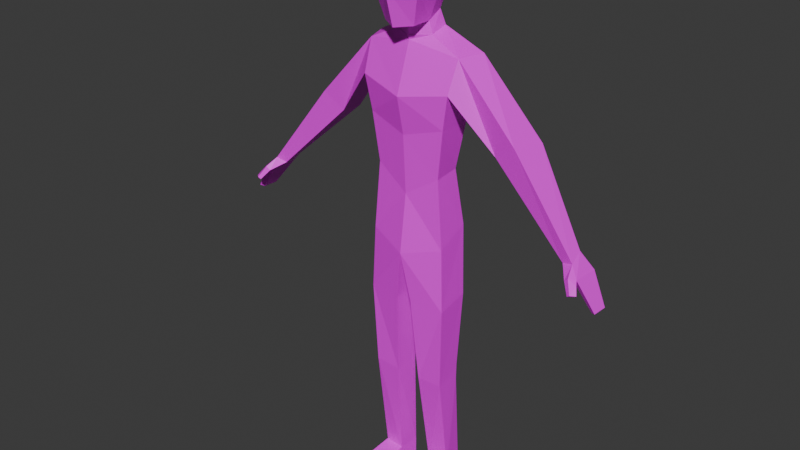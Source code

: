 # Source: Zombie.blend  (saved by Blender 4.5.90; exported with 4.5.12 LTS)
import bpy
from mathutils import Matrix  # noqa: F401  (used for matrix-valued properties, if any)

bpy.ops.wm.read_factory_settings(use_empty=True)
scene = bpy.context.scene
scene.name = 'Scene'

# ---- collections
col_collection = bpy.data.collections.new('Collection'); scene.collection.children.link(col_collection)

# ---- images (referenced by path relative to the original .blend; pixels are not part of the script)
import os
ASSET_DIR = os.environ.get("B2B_ASSET_DIR", "")  # directory of the original .blend (textures are referenced by path, not embedded)
HERE = os.path.dirname(os.path.abspath(__file__))  # packed textures are extracted next to this script under _unpacked/

def load_image(name, relpath, width, height, colorspace="sRGB"):
    """Load a texture the original file referenced (path relative to the .blend, or extracted next to this script)."""
    p = next((c for c in (os.path.join(HERE, relpath), os.path.join(ASSET_DIR, relpath)) if relpath and os.path.exists(c)), "")
    if p:
        img = bpy.data.images.load(p, check_existing=True)
        img.name = name
    else:  # same state as the original file: an image datablock whose file is absent (Cycles renders it pink)
        img = bpy.data.images.new(name, width, height)
        img.source = "FILE"
        img.filepath = "//" + (relpath or name)
    img.colorspace_settings.name = colorspace
    return img
img_uvgrid = load_image('UVGrid', 'ZombieTexture.png', 1024, 1024, 'sRGB')

# ---- materials (node trees are filled in below, after node groups)
mat_material_001 = bpy.data.materials.new('Material.001')

# ---- material node trees
mat_material_001.use_nodes = True; mat_material_001.node_tree.nodes.clear()
_N = mat_material_001.node_tree.nodes; _L = mat_material_001.node_tree.links
n0 = _N.new('ShaderNodeBsdfPrincipled'); n0.name = 'Principled BSDF'; n0.location = (-200, 100)
n1 = _N.new('ShaderNodeOutputMaterial'); n1.name = 'Material Output'; n1.location = (200, 100)
n2 = _N.new('ShaderNodeTexImage'); n2.name = 'Image Texture'; n2.location = (-490, 79)
n2.image = img_uvgrid
n2.interpolation = 'Closest'
_L.new(n0.outputs[0], n1.inputs[0])
_L.new(n2.outputs[0], n0.inputs[0])
n1.is_active_output = True

# ---- world
world_world = bpy.data.worlds.new('World'); scene.world = world_world
world_world.use_nodes = True; world_world.node_tree.nodes.clear()
_N = world_world.node_tree.nodes; _L = world_world.node_tree.links
n0 = _N.new('ShaderNodeOutputWorld'); n0.name = 'World Output'; n0.location = (200, 100)
n1 = _N.new('ShaderNodeBackground'); n1.name = 'Background'; n1.location = (-200, 100)
n1.inputs[0].default_value = (0.05088, 0.05088, 0.05088, 1.0)
_L.new(n1.outputs[0], n0.inputs[0])
n0.is_active_output = True
world_world.color = (0.05088, 0.05088, 0.05088)
world_world.sun_shadow_jitter_overblur = 0.0

# ---- meshes
me_cube_001 = bpy.data.meshes.new('Cube.001')
me_cube_001.from_pydata([(0.135, -0.06825, 0.9964), (0.1647, -0.04441, 1.62), (0.0, 0.07961, 1.081), (0.0, 0.05947, 1.666), (0.0, -0.1057, 0.9572), (0.0, -0.06552, 1.649), (0.1578, -0.08387, 1.516), (0.0, -0.1207, 1.488), (0.0, 0.08296, 1.531), (0.1927, 0.04187, 1.622), (0.1281, 0.0526, 1.044), (0.1579, 0.05926, 1.55), (0.1439, -0.07224, 0.7767), (0.05593, 0.05195, 0.1123), (0.1409, 0.04447, 0.7974), (0.1356, -0.01201, 0.1068), (0.1278, 0.05971, 0.1122), (0.02793, -0.08713, 0.7782), (0.06365, -0.01977, 0.107), (0.1148, -0.06631, 1.233), (0.0, -0.07935, 1.159), (0.0, 0.04631, 1.196), (0.1097, 0.02855, 1.238), (0.3682, -0.04342, 1.398), (0.2975, -0.03098, 1.346), (0.3908, 0.07042, 1.384), (0.3093, 0.06071, 1.334), (0.592, -0.05535, 1.108), (0.5558, -0.04721, 1.096), (0.5817, 0.0004202, 1.125), (0.5455, 0.008559, 1.114), (0.6229, -0.07797, 1.076), (0.5989, -0.064, 1.068), (0.6243, 0.01665, 1.072), (0.6003, 0.03062, 1.064), (0.6799, -0.06108, 0.9788), (0.6657, -0.05283, 0.9743), (0.6807, -0.005224, 0.9763), (0.6665, 0.003026, 0.9718), (0.6049, -0.09628, 1.083), (0.5913, -0.09294, 1.071), (0.6288, -0.08783, 1.065), (0.6157, -0.0849, 1.054), (0.6261, -0.1182, 1.045), (0.6167, -0.1151, 1.038), (0.6413, -0.1048, 1.043), (0.6323, -0.1022, 1.036), (0.0, 0.04447, 1.739), (0.0, -0.06685, 1.705), (0.05086, -0.0356, 1.709), (0.05246, 0.01323, 1.735), (0.0, -0.1766, 1.831), (0.1013, -0.03596, 1.841), (0.07699, 0.03681, 1.834), (0.0, 0.0893, 1.852), (0.0, -0.1401, 1.702), (0.0, 0.05673, 1.952), (0.07306, 0.01575, 1.941), (0.08499, -0.04928, 1.948), (0.0, -0.03866, 1.983), (0.05321, -0.1088, 1.709), (0.0, 0.06926, 0.9428), (0.1363, -0.07509, 1.399), (0.0, -0.09205, 1.359), (0.0, 0.05274, 1.416), (0.1338, 0.0439, 1.394), (0.0633, -0.03651, 1.669), (0.0, 0.05465, 1.683), (0.06421, 0.02547, 1.685), (0.0, -0.06948, 1.664), (0.1339, -0.06209, 0.4826), (0.02237, 0.04177, 0.7955), (0.04378, -0.06249, 0.4791), (0.0869, -0.1325, 1.831), (0.0735, -0.1086, 1.947), (0.0, -0.1365, 1.966), (0.05593, 0.05195, 0.000696), (0.1429, -0.01201, 0.000696), (0.1278, 0.05971, 0.000696), (0.05633, -0.01977, 0.000696), (0.1775, -0.2457, 0.04205), (0.07212, -0.2534, 0.0422), (0.1775, -0.2457, 0.000696), (0.07212, -0.2534, 0.000696), (0.1326, 0.02936, 0.4683), (0.1337, 0.02859, 0.5263), (0.1333, -0.00178, 0.4925), (0.04086, 0.02795, 0.5228), (0.04382, 0.02842, 0.4648), (0.04313, -0.002185, 0.4891), (-0.135, -0.06825, 0.9964), (-0.1647, -0.04441, 1.62), (-0.1578, -0.08387, 1.516), (-0.1927, 0.04187, 1.622), (-0.1281, 0.0526, 1.044), (-0.1579, 0.05926, 1.55), (-0.1439, -0.07224, 0.7767), (-0.05593, 0.05195, 0.1123), (-0.1409, 0.04447, 0.7974), (-0.1356, -0.01201, 0.1068), (-0.1278, 0.05971, 0.1122), (-0.02793, -0.08713, 0.7782), (-0.06365, -0.01977, 0.107), (-0.1148, -0.06631, 1.233), (-0.1097, 0.02855, 1.238), (-0.3682, -0.04342, 1.398), (-0.2975, -0.03098, 1.346), (-0.3908, 0.07042, 1.384), (-0.3093, 0.06071, 1.334), (-0.592, -0.05535, 1.108), (-0.5558, -0.04721, 1.096), (-0.5817, 0.0004202, 1.125), (-0.5455, 0.008559, 1.114), (-0.6229, -0.07797, 1.076), (-0.5989, -0.064, 1.068), (-0.6243, 0.01665, 1.072), (-0.6003, 0.03062, 1.064), (-0.6799, -0.06108, 0.9788), (-0.6657, -0.05283, 0.9743), (-0.6807, -0.005224, 0.9763), (-0.6665, 0.003026, 0.9718), (-0.6049, -0.09628, 1.083), (-0.5913, -0.09294, 1.071), (-0.6288, -0.08783, 1.065), (-0.6157, -0.0849, 1.054), (-0.6261, -0.1182, 1.045), (-0.6167, -0.1151, 1.038), (-0.6413, -0.1048, 1.043), (-0.6323, -0.1022, 1.036), (-0.05086, -0.0356, 1.709), (-0.05246, 0.01323, 1.735), (-0.1013, -0.03596, 1.841), (-0.07699, 0.03681, 1.834), (-0.07306, 0.01575, 1.941), (-0.08499, -0.04928, 1.948), (-0.05321, -0.1088, 1.709), (-0.1363, -0.07509, 1.399), (-0.1338, 0.0439, 1.394), (-0.0633, -0.03651, 1.669), (-0.06421, 0.02547, 1.685), (-0.1339, -0.06209, 0.4826), (-0.02237, 0.04177, 0.7955), (-0.04378, -0.06249, 0.4791), (-0.0869, -0.1325, 1.831), (-0.0735, -0.1086, 1.947), (-0.05593, 0.05195, 0.000696), (-0.1429, -0.01201, 0.000696), (-0.1278, 0.05971, 0.000696), (-0.05633, -0.01977, 0.000696), (-0.1775, -0.2457, 0.04205), (-0.07212, -0.2534, 0.0422), (-0.1775, -0.2457, 0.000696), (-0.07212, -0.2534, 0.000696), (-0.1326, 0.02936, 0.4683), (-0.1337, 0.02859, 0.5263), (-0.1333, -0.00178, 0.4925), (-0.04086, 0.02795, 0.5228), (-0.04382, 0.02842, 0.4648), (-0.04313, -0.002185, 0.4891)], [], [(10, 0, 12, 14), (8, 3, 9, 11), (62, 6, 7, 63), (64, 8, 11, 65), (4, 17, 12, 0), (65, 11, 6, 62), (10, 22, 19, 0), (2, 21, 22, 10), (0, 19, 20, 4), (9, 1, 23, 25), (1, 6, 24, 23), (11, 9, 25, 26), (6, 11, 26, 24), (26, 25, 29, 30), (23, 24, 28, 27), (24, 26, 30, 28), (25, 23, 27, 29), (68, 67, 47, 50), (69, 66, 49, 48), (66, 68, 50, 49), (30, 29, 33, 34), (31, 27, 39, 41), (28, 30, 34, 32), (29, 27, 31, 33), (34, 33, 37, 38), (35, 36, 38, 37), (31, 32, 36, 35), (32, 34, 38, 36), (33, 31, 35, 37), (40, 42, 46, 44), (27, 28, 40, 39), (32, 31, 41, 42), (28, 32, 42, 40), (43, 44, 46, 45), (39, 40, 44, 43), (41, 39, 43, 45), (42, 41, 45, 46), (7, 6, 1, 5), (47, 54, 53, 50), (50, 53, 52, 49), (52, 53, 57, 58), (48, 49, 60, 55), (51, 73, 74, 75), (49, 52, 73, 60), (53, 54, 56, 57), (60, 73, 51, 55), (61, 2, 10), (61, 71, 17, 4), (22, 65, 62, 19), (21, 64, 65, 22), (19, 62, 63, 20), (1, 9, 68, 66), (5, 1, 66, 69), (9, 3, 67, 68), (12, 17, 72, 70), (70, 72, 18, 15), (59, 58, 57, 56), (52, 58, 74, 73), (58, 59, 75, 74), (14, 71, 61, 10), (16, 15, 77, 78), (15, 18, 81, 80), (13, 16, 78, 76), (18, 13, 76, 79), (80, 81, 83, 82), (18, 79, 83, 81), (77, 15, 80, 82), (79, 77, 82, 83), (84, 85, 86), (87, 88, 89), (84, 88, 87, 85), (12, 70, 86, 85, 14), (14, 85, 87, 71), (84, 16, 13, 88), (70, 15, 16, 84, 86), (71, 87, 89, 72, 17), (89, 88, 13, 18, 72), (94, 98, 96, 90), (8, 95, 93, 3), (136, 63, 7, 92), (64, 137, 95, 8), (4, 90, 96, 101), (137, 136, 92, 95), (94, 90, 103, 104), (2, 94, 104, 21), (90, 4, 20, 103), (93, 107, 105, 91), (91, 105, 106, 92), (95, 108, 107, 93), (92, 106, 108, 95), (108, 112, 111, 107), (105, 109, 110, 106), (106, 110, 112, 108), (107, 111, 109, 105), (139, 130, 47, 67), (69, 48, 129, 138), (138, 129, 130, 139), (112, 116, 115, 111), (113, 123, 121, 109), (110, 114, 116, 112), (111, 115, 113, 109), (116, 120, 119, 115), (117, 119, 120, 118), (113, 117, 118, 114), (114, 118, 120, 116), (115, 119, 117, 113), (122, 126, 128, 124), (109, 121, 122, 110), (114, 124, 123, 113), (110, 122, 124, 114), (125, 127, 128, 126), (121, 125, 126, 122), (123, 127, 125, 121), (124, 128, 127, 123), (7, 5, 91, 92), (47, 130, 132, 54), (130, 129, 131, 132), (131, 134, 133, 132), (48, 55, 135, 129), (51, 75, 144, 143), (129, 135, 143, 131), (132, 133, 56, 54), (135, 55, 51, 143), (61, 94, 2), (61, 4, 101, 141), (104, 103, 136, 137), (21, 104, 137, 64), (103, 20, 63, 136), (91, 138, 139, 93), (5, 69, 138, 91), (93, 139, 67, 3), (96, 140, 142, 101), (140, 99, 102, 142), (59, 56, 133, 134), (131, 143, 144, 134), (134, 144, 75, 59), (98, 94, 61, 141), (100, 147, 146, 99), (99, 149, 150, 102), (97, 145, 147, 100), (102, 148, 145, 97), (149, 151, 152, 150), (102, 150, 152, 148), (146, 151, 149, 99), (148, 152, 151, 146), (153, 155, 154), (156, 158, 157), (153, 154, 156, 157), (96, 98, 154, 155, 140), (98, 141, 156, 154), (153, 157, 97, 100), (140, 155, 153, 100, 99), (141, 101, 142, 158, 156), (158, 142, 102, 97, 157), (78, 77, 79, 76), (147, 145, 148, 146)])
_uv = me_cube_001.uv_layers.new(name='UVMap')
_uv.uv.foreach_set('vector', [0.01562, 0.7031, 0.01562, 0.6328, 0.1016, 0.6328, 0.1016, 0.7031, 0.4062, 0.2891, 0.4062, 0.3438, 0.3359, 0.3438, 0.3359, 0.2891, 0.2734, 0.2266, 0.2734, 0.2891, 0.2031, 0.2891, 0.2031, 0.2266, 0.4062, 0.2266, 0.4062, 0.2891, 0.3359, 0.2891, 0.3359, 0.2266, 0.01562, 0.5859, 0.1016, 0.5859, 0.1016, 0.6328, 0.01562, 0.6328, 0.3359, 0.2266, 0.3359, 0.2891, 0.2734, 0.2891, 0.2734, 0.2266, 0.3359, 0.09375, 0.3359, 0.1562, 0.2734, 0.1562, 0.2734, 0.09375, 0.4062, 0.09375, 0.4062, 0.1562, 0.3359, 0.1562, 0.3359, 0.09375, 0.2734, 0.09375, 0.2734, 0.1562, 0.2031, 0.1562, 0.2031, 0.09375, 0.8281, 0.3438, 0.7812, 0.3438, 0.7812, 0.1953, 0.8281, 0.1953, 0.7812, 0.3438, 0.7344, 0.3438, 0.7344, 0.1953, 0.7812, 0.1953, 0.8672, 0.3438, 0.8281, 0.3438, 0.8281, 0.1953, 0.8672, 0.1953, 0.7344, 0.3438, 0.6875, 0.3438, 0.6875, 0.1953, 0.7344, 0.1953, 0.8672, 0.1953, 0.8281, 0.1953, 0.8281, 0.01562, 0.8672, 0.01562, 0.7812, 0.1953, 0.7344, 0.1953, 0.7344, 0.01562, 0.7812, 0.01562, 0.7344, 0.1953, 0.6875, 0.1953, 0.6875, 0.01562, 0.7344, 0.01562, 0.8281, 0.1953, 0.7812, 0.1953, 0.7812, 0.01562, 0.8281, 0.01562, 0.3359, 0.4141, 0.4062, 0.4141, 0.4062, 0.4844, 0.3359, 0.4844, 0.2031, 0.4141, 0.2734, 0.4141, 0.2734, 0.4844, 0.2031, 0.4844, 0.2734, 0.4141, 0.3359, 0.4141, 0.3359, 0.4844, 0.2734, 0.4844, 0.7812, 0.3906, 0.7969, 0.3906, 0.7969, 0.4141, 0.7812, 0.4141, 0.2188, 0.04688, 0.2188, 0.03906, 0.2422, 0.03906, 0.2422, 0.04688, 0.9141, 0.3906, 0.9609, 0.3906, 0.9609, 0.4141, 0.8906, 0.4141, 0.7969, 0.3906, 0.8438, 0.3906, 0.8672, 0.4141, 0.7969, 0.4141, 0.7812, 0.4141, 0.7969, 0.4141, 0.7969, 0.4766, 0.7812, 0.4766, 0.8438, 0.4766, 0.8438, 0.4922, 0.7969, 0.4922, 0.7969, 0.4766, 0.8672, 0.4141, 0.8906, 0.4141, 0.9141, 0.4766, 0.8438, 0.4766, 0.8906, 0.4141, 0.9609, 0.4141, 0.9609, 0.4766, 0.9141, 0.4766, 0.7969, 0.4141, 0.8672, 0.4141, 0.8438, 0.4766, 0.7969, 0.4766, 0.2422, 0.02344, 0.2422, 0.01562, 0.2578, 0.01562, 0.2578, 0.02344, 0.2188, 0.03906, 0.2188, 0.02344, 0.2422, 0.02344, 0.2422, 0.03906, 0.2188, 0.0625, 0.2188, 0.04688, 0.2422, 0.04688, 0.2422, 0.0625, 0.2188, 0.02344, 0.2188, 0.01562, 0.2422, 0.01562, 0.2422, 0.02344, 0.2578, 0.03906, 0.2578, 0.03906, 0.2578, 0.04688, 0.2578, 0.04688, 0.2422, 0.03906, 0.2422, 0.02344, 0.2578, 0.02344, 0.2578, 0.03906, 0.2422, 0.04688, 0.2422, 0.03906, 0.2578, 0.03906, 0.2578, 0.04688, 0.2422, 0.0625, 0.2422, 0.04688, 0.2578, 0.04688, 0.2578, 0.0625, 0.2031, 0.2891, 0.2734, 0.2891, 0.2734, 0.3438, 0.2031, 0.3438, 0.7891, 0.5391, 0.7891, 0.6016, 0.7344, 0.6016, 0.7344, 0.5391, 0.7344, 0.5391, 0.7344, 0.6016, 0.7031, 0.6016, 0.7031, 0.5391, 0.7031, 0.6016, 0.7344, 0.6016, 0.7344, 0.6562, 0.7031, 0.6562, 0.6094, 0.5, 0.6484, 0.5, 0.6484, 0.5391, 0.6094, 0.5391, 0.6094, 0.6016, 0.6484, 0.6016, 0.6484, 0.6562, 0.6094, 0.6562, 0.7031, 0.5391, 0.7031, 0.6016, 0.6484, 0.6016, 0.6484, 0.5391, 0.7344, 0.6016, 0.7891, 0.6016, 0.7891, 0.6562, 0.7344, 0.6562, 0.6484, 0.5391, 0.6484, 0.6016, 0.6094, 0.6016, 0.6094, 0.5391, 0.4062, 0.01562, 0.4062, 0.09375, 0.3359, 0.09375, 0.01562, 0.5078, 0.1016, 0.5078, 0.1016, 0.5859, 0.01562, 0.5859, 0.3359, 0.1562, 0.3359, 0.2266, 0.2734, 0.2266, 0.2734, 0.1562, 0.4062, 0.1562, 0.4062, 0.2266, 0.3359, 0.2266, 0.3359, 0.1562, 0.2734, 0.1562, 0.2734, 0.2266, 0.2031, 0.2266, 0.2031, 0.1562, 0.2734, 0.3438, 0.3359, 0.3438, 0.3359, 0.4141, 0.2734, 0.4141, 0.2031, 0.3438, 0.2734, 0.3438, 0.2734, 0.4141, 0.2031, 0.4141, 0.3359, 0.3438, 0.4062, 0.3438, 0.4062, 0.4141, 0.3359, 0.4141, 0.1016, 0.6328, 0.1016, 0.5859, 0.25, 0.5859, 0.25, 0.6328, 0.25, 0.6328, 0.25, 0.5859, 0.4297, 0.5859, 0.4297, 0.6328, 0.6094, 0.7109, 0.6484, 0.7109, 0.6484, 0.7422, 0.6094, 0.7422, 0.7031, 0.6016, 0.7031, 0.6562, 0.6484, 0.6562, 0.6484, 0.6016, 0.6484, 0.7109, 0.6094, 0.7109, 0.6094, 0.6562, 0.6484, 0.6562, 0.1016, 0.7031, 0.1016, 0.75, 0.01562, 0.75, 0.01562, 0.7031, 0.8984, 0.8516, 0.8984, 0.8047, 0.9453, 0.8047, 0.9453, 0.8516, 0.8984, 0.8047, 0.8516, 0.8047, 0.8516, 0.6719, 0.8984, 0.6719, 0.8984, 0.8906, 0.8984, 0.8516, 0.9453, 0.8516, 0.9453, 0.8906, 0.8516, 0.8047, 0.8516, 0.8516, 0.8125, 0.8516, 0.8125, 0.8047, 0.8984, 0.6719, 0.8516, 0.6719, 0.8516, 0.6328, 0.8984, 0.6328, 0.8516, 0.8047, 0.8125, 0.8047, 0.8125, 0.6719, 0.8516, 0.6719, 0.9453, 0.8047, 0.8984, 0.8047, 0.8984, 0.6719, 0.9453, 0.6719, 0.9844, 0.8047, 0.9453, 0.8047, 0.9453, 0.6719, 0.9844, 0.6719, 0.2578, 0.7031, 0.2344, 0.7031, 0.25, 0.6953, 0.2344, 0.5078, 0.2578, 0.5078, 0.25, 0.5391, 0.2578, 0.7031, 0.2578, 0.75, 0.2344, 0.75, 0.2344, 0.7031, 0.1016, 0.6328, 0.25, 0.6328, 0.25, 0.6953, 0.2344, 0.7031, 0.1016, 0.7031, 0.1016, 0.7031, 0.2344, 0.7031, 0.2344, 0.75, 0.1016, 0.75, 0.2578, 0.7031, 0.4297, 0.7031, 0.4297, 0.75, 0.2578, 0.75, 0.25, 0.6328, 0.4297, 0.6328, 0.4297, 0.7031, 0.2578, 0.7031, 0.25, 0.6953, 0.1016, 0.5078, 0.2344, 0.5078, 0.25, 0.5391, 0.25, 0.5859, 0.1016, 0.5859, 0.25, 0.5391, 0.2578, 0.5078, 0.4297, 0.5078, 0.4297, 0.5859, 0.25, 0.5859, 0.4766, 0.4453, 0.4766, 0.3438, 0.5469, 0.3438, 0.5469, 0.4453, 0.01562, 0.2891, 0.07812, 0.2891, 0.07812, 0.3438, 0.01562, 0.3438, 0.1406, 0.2266, 0.2031, 0.2266, 0.2031, 0.2891, 0.1406, 0.2891, 0.01562, 0.2266, 0.07812, 0.2266, 0.07812, 0.2891, 0.01562, 0.2891, 0.5938, 0.4453, 0.5469, 0.4453, 0.5469, 0.3438, 0.5938, 0.3438, 0.07812, 0.2266, 0.1406, 0.2266, 0.1406, 0.2891, 0.07812, 0.2891, 0.07812, 0.09375, 0.1406, 0.09375, 0.1406, 0.1562, 0.07812, 0.1562, 0.01562, 0.09375, 0.07812, 0.09375, 0.07812, 0.1562, 0.01562, 0.1562, 0.1406, 0.09375, 0.2031, 0.09375, 0.2031, 0.1562, 0.1406, 0.1562, 0.7812, 0.8984, 0.6406, 0.8984, 0.6406, 0.8594, 0.7812, 0.8594, 0.7812, 0.8594, 0.6406, 0.8594, 0.6406, 0.8047, 0.7812, 0.8047, 0.7812, 0.9375, 0.6406, 0.9375, 0.6406, 0.8984, 0.7812, 0.8984, 0.7812, 0.8047, 0.6406, 0.8047, 0.6406, 0.7578, 0.7812, 0.7578, 0.6406, 0.9375, 0.4609, 0.9375, 0.4609, 0.8984, 0.6406, 0.8984, 0.6406, 0.8594, 0.4609, 0.8594, 0.4609, 0.8047, 0.6406, 0.8047, 0.6406, 0.8047, 0.4609, 0.8047, 0.4609, 0.7578, 0.6406, 0.7578, 0.6406, 0.8984, 0.4609, 0.8984, 0.4609, 0.8594, 0.6406, 0.8594, 0.07812, 0.4141, 0.07812, 0.4844, 0.01562, 0.4844, 0.01562, 0.4141, 0.2031, 0.4141, 0.2031, 0.4844, 0.1406, 0.4844, 0.1406, 0.4141, 0.1406, 0.4141, 0.1406, 0.4844, 0.07812, 0.4844, 0.07812, 0.4141, 0.9844, 0.5078, 0.9844, 0.5391, 0.9609, 0.5391, 0.9609, 0.5078, 0.1719, 0.01562, 0.1719, 0.03125, 0.1562, 0.03125, 0.1562, 0.01562, 0.8438, 0.5078, 0.8672, 0.5391, 0.7969, 0.5391, 0.7969, 0.5078, 0.9609, 0.5078, 0.9609, 0.5391, 0.8906, 0.5391, 0.9141, 0.5078, 0.9844, 0.5391, 0.9844, 0.6016, 0.9609, 0.6016, 0.9609, 0.5391, 0.9141, 0.6016, 0.9609, 0.6016, 0.9609, 0.6094, 0.9141, 0.6094, 0.8906, 0.5391, 0.9141, 0.6016, 0.8438, 0.6016, 0.8672, 0.5391, 0.8672, 0.5391, 0.8438, 0.6016, 0.7969, 0.6016, 0.7969, 0.5391, 0.9609, 0.5391, 0.9609, 0.6016, 0.9141, 0.6016, 0.8906, 0.5391, 0.1484, 0.03125, 0.1484, 0.05469, 0.125, 0.05469, 0.125, 0.03125, 0.1562, 0.01562, 0.1562, 0.03125, 0.1484, 0.03125, 0.1484, 0.01562, 0.1875, 0.01562, 0.1875, 0.03125, 0.1719, 0.03125, 0.1719, 0.01562, 0.1484, 0.01562, 0.1484, 0.03125, 0.125, 0.03125, 0.125, 0.01562, 0.1562, 0.05469, 0.1719, 0.05469, 0.1719, 0.0625, 0.1562, 0.0625, 0.1562, 0.03125, 0.1562, 0.05469, 0.1484, 0.05469, 0.1484, 0.03125, 0.1719, 0.03125, 0.1719, 0.05469, 0.1562, 0.05469, 0.1562, 0.03125, 0.1875, 0.03125, 0.1875, 0.05469, 0.1719, 0.05469, 0.1719, 0.03125, 0.2031, 0.2891, 0.2031, 0.3438, 0.1406, 0.3438, 0.1406, 0.2891, 0.4453, 0.5391, 0.4922, 0.5391, 0.4922, 0.6016, 0.4453, 0.6016, 0.4922, 0.5391, 0.5312, 0.5391, 0.5312, 0.6016, 0.4922, 0.6016, 0.5312, 0.6016, 0.5312, 0.6562, 0.4922, 0.6562, 0.4922, 0.6016, 0.6094, 0.5, 0.6094, 0.5391, 0.5703, 0.5391, 0.5703, 0.5, 0.6094, 0.6016, 0.6094, 0.6562, 0.5703, 0.6562, 0.5703, 0.6016, 0.5312, 0.5391, 0.5703, 0.5391, 0.5703, 0.6016, 0.5312, 0.6016, 0.4922, 0.6016, 0.4922, 0.6562, 0.4453, 0.6562, 0.4453, 0.6016, 0.5703, 0.5391, 0.6094, 0.5391, 0.6094, 0.6016, 0.5703, 0.6016, 0.01562, 0.01562, 0.07812, 0.09375, 0.01562, 0.09375, 0.6562, 0.4453, 0.5938, 0.4453, 0.5938, 0.3438, 0.6562, 0.3438, 0.07812, 0.1562, 0.1406, 0.1562, 0.1406, 0.2266, 0.07812, 0.2266, 0.01562, 0.1562, 0.07812, 0.1562, 0.07812, 0.2266, 0.01562, 0.2266, 0.1406, 0.1562, 0.2031, 0.1562, 0.2031, 0.2266, 0.1406, 0.2266, 0.1406, 0.3438, 0.1406, 0.4141, 0.07812, 0.4141, 0.07812, 0.3438, 0.2031, 0.3438, 0.2031, 0.4141, 0.1406, 0.4141, 0.1406, 0.3438, 0.07812, 0.3438, 0.07812, 0.4141, 0.01562, 0.4141, 0.01562, 0.3438, 0.5469, 0.3438, 0.5469, 0.2031, 0.5938, 0.2031, 0.5938, 0.3438, 0.5469, 0.2031, 0.5469, 0.01562, 0.5938, 0.01562, 0.5938, 0.2031, 0.6094, 0.7109, 0.6094, 0.7422, 0.5703, 0.7422, 0.5703, 0.7109, 0.5312, 0.6016, 0.5703, 0.6016, 0.5703, 0.6562, 0.5312, 0.6562, 0.5703, 0.7109, 0.5703, 0.6562, 0.6094, 0.6562, 0.6094, 0.7109, 0.4766, 0.3438, 0.4766, 0.4453, 0.4297, 0.4453, 0.4297, 0.3438, 0.2266, 0.8672, 0.2266, 0.9141, 0.1875, 0.9141, 0.1875, 0.8672, 0.1875, 0.8672, 0.05469, 0.8672, 0.05469, 0.8203, 0.1875, 0.8203, 0.2734, 0.8672, 0.2734, 0.9141, 0.2266, 0.9141, 0.2266, 0.8672, 0.1875, 0.8203, 0.1875, 0.7812, 0.2266, 0.7812, 0.2266, 0.8203, 0.05469, 0.8672, 0.01562, 0.8672, 0.01562, 0.8203, 0.05469, 0.8203, 0.1875, 0.8203, 0.05469, 0.8203, 0.05469, 0.7812, 0.1875, 0.7812, 0.1875, 0.9141, 0.05469, 0.9141, 0.05469, 0.8672, 0.1875, 0.8672, 0.1875, 0.9609, 0.05469, 0.9609, 0.05469, 0.9141, 0.1875, 0.9141, 0.4766, 0.1953, 0.4922, 0.2031, 0.4766, 0.2266, 0.6562, 0.2266, 0.6406, 0.2031, 0.6562, 0.1953, 0.4766, 0.1953, 0.4766, 0.2266, 0.4297, 0.2266, 0.4297, 0.1953, 0.5469, 0.3438, 0.4766, 0.3438, 0.4766, 0.2266, 0.4922, 0.2031, 0.5469, 0.2031, 0.4766, 0.3438, 0.4297, 0.3438, 0.4297, 0.2266, 0.4766, 0.2266, 0.4766, 0.1953, 0.4297, 0.1953, 0.4297, 0.01562, 0.4766, 0.01562, 0.5469, 0.2031, 0.4922, 0.2031, 0.4766, 0.1953, 0.4766, 0.01562, 0.5469, 0.01562, 0.6562, 0.3438, 0.5938, 0.3438, 0.5938, 0.2031, 0.6406, 0.2031, 0.6562, 0.2266, 0.6406, 0.2031, 0.5938, 0.2031, 0.5938, 0.01562, 0.6562, 0.01562, 0.6562, 0.1953, 0.9453, 0.8516, 0.9453, 0.8047, 0.9844, 0.8047, 0.9844, 0.8516, 0.2266, 0.9141, 0.2266, 0.9609, 0.1875, 0.9609, 0.1875, 0.9141])
me_cube_001.materials.append(mat_material_001)
me_cube_001.update()
arm_armature = bpy.data.armatures.new('Armature')  # bones are not reproduced

# ---- objects
ob_cube = bpy.data.objects.new('Cube', me_cube_001)
ob_armature = bpy.data.objects.new('Armature', arm_armature)

# ---- transforms, parenting, visibility, modifiers, constraints
ob_cube.parent = ob_armature
ob_cube.location = (0.0, 0.0, 0.0)
_vg = ob_cube.vertex_groups.new(name='root')
for _i, _w in zip([0, 2, 4, 10, 17, 61, 71, 87, 90, 94, 101, 141, 156], [0.07245, 0.03109, 0.7349, 0.04978, 0.02151, 0.4655, 0.004691, 0.0004504, 0.07245, 0.04978, 0.02151, 0.004691, 0.0004504]): _vg.add([_i], _w, 'REPLACE')
_vg = ob_cube.vertex_groups.new(name='hips')
for _i, _w in zip([0, 2, 4, 10, 19, 20, 21, 22, 61, 62, 63, 90, 94, 103, 104, 136], [0.009229, 0.8638, 0.05808, 0.1313, 0.1749, 0.7362, 0.9295, 0.1977, 0.4677, 0.0324, 0.1242, 0.009229, 0.1313, 0.1749, 0.1977, 0.0324]): _vg.add([_i], _w, 'REPLACE')
_vg = ob_cube.vertex_groups.new(name='spine')
for _i, _w in zip([6, 7, 8, 10, 19, 20, 21, 22, 62, 63, 64, 65, 92, 94, 103, 104, 136, 137], [0.07972, 0.163, 0.1364, 0.05081, 0.7285, 0.193, 0.05887, 0.7288, 0.7617, 0.6982, 0.9254, 0.8291, 0.07972, 0.05081, 0.7285, 0.7288, 0.7617, 0.8291]): _vg.add([_i], _w, 'REPLACE')
_vg = ob_cube.vertex_groups.new(name='chest')
for _i, _w in zip([3, 5, 6, 7, 8, 47, 48, 49, 50, 55, 60, 62, 63, 64, 66, 67, 68, 69, 92, 129, 130, 135, 136, 138, 139], [0.7697, 0.7289, 0.04987, 0.6484, 0.7543, 0.136, 0.1589, 0.01645, 0.01429, 0.0136, 0.0005242, 0.03734, 0.1176, 0.03817, 0.1191, 0.6845, 0.112, 0.4845, 0.04987, 0.01645, 0.01429, 0.0005242, 0.03734, 0.1191, 0.112]): _vg.add([_i], _w, 'REPLACE')
_vg = ob_cube.vertex_groups.new(name='neck')
for _i, _w in zip([5, 48, 49, 51, 55, 60, 69, 73, 129, 135, 143], [0.05938, 0.1204, 0.02562, 0.0804, 0.3045, 0.3088, 0.1861, 0.05972, 0.02562, 0.3088, 0.05972]): _vg.add([_i], _w, 'REPLACE')
_vg = ob_cube.vertex_groups.new(name='head')
for _i, _w in zip([3, 5, 47, 48, 49, 50, 51, 52, 53, 54, 55, 56, 57, 58, 59, 60, 66, 67, 68, 69, 73, 74, 75, 129, 130, 131, 132, 133, 134, 135, 138, 139, 143, 144], [0.07645, 0.07582, 0.8063, 0.6591, 0.8134, 0.8631, 0.9042, 0.9719, 0.9737, 0.9681, 0.6421, 0.9918, 0.9938, 0.9911, 0.998, 0.6371, 0.1277, 0.1243, 0.09267, 0.2027, 0.927, 0.9819, 0.9775, 0.8134, 0.8631, 0.9719, 0.9737, 0.9938, 0.9911, 0.6371, 0.1277, 0.09267, 0.927, 0.9819]): _vg.add([_i], _w, 'REPLACE')
_vg = ob_cube.vertex_groups.new(name='shoulder.l')
for _i, _w in zip([1, 3, 5, 6, 7, 9, 47, 48, 49, 50, 60, 62, 63, 65, 66, 67, 68, 69], [0.8615, 0.06189, 0.0577, 0.6731, 0.05494, 0.07261, 0.02804, 0.02811, 0.1112, 0.09097, 0.004805, 0.09725, 0.008273, 0.0206, 0.713, 0.09935, 0.7317, 0.05599]): _vg.add([_i], _w, 'REPLACE')
_vg = ob_cube.vertex_groups.new(name='upperarm.l')
for _i, _w in zip([1, 6, 7, 8, 9, 11, 23, 24, 25, 26, 62, 65, 68], [0.111, 0.1853, 0.004208, 0.03916, 0.9255, 0.9258, 0.8639, 0.8313, 0.07913, 0.09171, 0.03448, 0.09896, 0.05913]): _vg.add([_i], _w, 'REPLACE')
_vg = ob_cube.vertex_groups.new(name='forearm.l')
for _i, _w in zip([23, 24, 25, 26, 27, 28, 29, 30, 33, 34], [0.123, 0.1417, 0.9249, 0.9079, 0.01288, 0.07416, 0.9247, 0.9263, 0.02937, 0.07157]): _vg.add([_i], _w, 'REPLACE')
_vg = ob_cube.vertex_groups.new(name='hand.l')
for _i, _w in zip([27, 28, 30, 32, 33, 34, 38], [0.009366, 0.7845, 0.05493, 0.008449, 0.4861, 0.6912, 0.0249]): _vg.add([_i], _w, 'REPLACE')
_vg = ob_cube.vertex_groups.new(name='finger.l')
for _i, _w in zip([33, 34, 35, 36, 37, 38], [0.4267, 0.1602, 0.9565, 0.961, 0.9784, 0.9482]): _vg.add([_i], _w, 'REPLACE')
_vg = ob_cube.vertex_groups.new(name='thumb.prox.l')
for _i, _w in zip([27, 28, 29, 31, 32, 33, 34, 35, 36, 39, 40, 41, 42, 44], [0.9385, 0.1558, 0.05664, 0.9469, 0.9296, 0.042, 0.07468, 0.02841, 0.01686, 0.948, 0.8795, 0.178, 0.2534, 0.1099]): _vg.add([_i], _w, 'REPLACE')
_vg = ob_cube.vertex_groups.new(name='thumb.dist.l')
for _i, _w in zip([31, 32, 39, 40, 41, 42, 43, 44, 45, 46], [0.01853, 0.01405, 0.04393, 0.09894, 0.8254, 0.7896, 0.9765, 0.8893, 0.9884, 0.9966]): _vg.add([_i], _w, 'REPLACE')
_vg = ob_cube.vertex_groups.new(name='shoulder.r')
for _i, _w in zip([3, 5, 7, 47, 48, 63, 67, 69, 91, 92, 93, 129, 130, 135, 136, 137, 138, 139], [0.06189, 0.0577, 0.05494, 0.02804, 0.02811, 0.008273, 0.09935, 0.05599, 0.8615, 0.6731, 0.07261, 0.1112, 0.09097, 0.004805, 0.09725, 0.0206, 0.713, 0.7317]): _vg.add([_i], _w, 'REPLACE')
_vg = ob_cube.vertex_groups.new(name='upperarm.r')
for _i, _w in zip([7, 8, 91, 92, 93, 95, 105, 106, 107, 108, 136, 137, 139], [0.004208, 0.03916, 0.111, 0.1853, 0.9255, 0.9258, 0.8639, 0.8313, 0.07913, 0.09171, 0.03448, 0.09896, 0.05913]): _vg.add([_i], _w, 'REPLACE')
_vg = ob_cube.vertex_groups.new(name='forearm.r')
for _i, _w in zip([105, 106, 107, 108, 109, 110, 111, 112, 115, 116], [0.123, 0.1417, 0.9249, 0.9079, 0.01288, 0.07416, 0.9247, 0.9263, 0.02937, 0.07157]): _vg.add([_i], _w, 'REPLACE')
_vg = ob_cube.vertex_groups.new(name='hand.r')
for _i, _w in zip([109, 110, 112, 114, 115, 116, 120], [0.009366, 0.7845, 0.05493, 0.008449, 0.4861, 0.6912, 0.0249]): _vg.add([_i], _w, 'REPLACE')
_vg = ob_cube.vertex_groups.new(name='finger.r')
for _i, _w in zip([115, 116, 117, 118, 119, 120], [0.4267, 0.1602, 0.9565, 0.961, 0.9784, 0.9482]): _vg.add([_i], _w, 'REPLACE')
_vg = ob_cube.vertex_groups.new(name='thumb.prox.r')
for _i, _w in zip([109, 110, 111, 113, 114, 115, 116, 117, 118, 121, 122, 123, 124, 126], [0.9385, 0.1558, 0.05664, 0.9469, 0.9296, 0.042, 0.07468, 0.02841, 0.01686, 0.948, 0.8795, 0.178, 0.2534, 0.1099]): _vg.add([_i], _w, 'REPLACE')
_vg = ob_cube.vertex_groups.new(name='thumb.dist.r')
for _i, _w in zip([113, 114, 121, 122, 123, 124, 125, 126, 127, 128], [0.01853, 0.01405, 0.04393, 0.09894, 0.8254, 0.7896, 0.9765, 0.8893, 0.9884, 0.9966]): _vg.add([_i], _w, 'REPLACE')
_vg = ob_cube.vertex_groups.new(name='upperleg.l')
for _i, _w in zip([0, 2, 4, 10, 12, 14, 15, 17, 18, 19, 20, 22, 61, 70, 71, 72, 84, 85, 86, 87, 88, 89], [0.8721, 0.04173, 0.0984, 0.7666, 0.9775, 0.9756, 0.0, 0.9384, 0.0, 0.06392, 0.00338, 0.04614, 0.03257, 0.01454, 0.9489, 0.00513, 0.008662, 0.9101, 0.0443, 0.8896, 0.07054, 0.01755]): _vg.add([_i], _w, 'REPLACE')
_vg = ob_cube.vertex_groups.new(name='leg.l')
for _i, _w in zip([13, 15, 16, 18, 70, 72, 76, 77, 78, 79, 84, 85, 86, 87, 88, 89], [0.4734, 0.003023, 0.4725, 0.001119, 0.8971, 0.9029, 0.123, 0.006411, 0.1248, 0.002051, 0.9841, 0.2988, 0.9189, 0.1817, 0.8547, 0.9888]): _vg.add([_i], _w, 'REPLACE')
_vg = ob_cube.vertex_groups.new(name='foot.l')
for _i, _w in zip([13, 15, 16, 18, 76, 77, 78, 79, 80, 81, 82, 83, 84, 88], [0.5239, 0.9731, 0.5252, 0.9743, 0.8764, 0.9716, 0.8745, 0.9738, 0.9992, 0.9985, 0.9993, 0.9989, 0.03954, 0.0398]): _vg.add([_i], _w, 'REPLACE')
_vg = ob_cube.vertex_groups.new(name='upperleg.r')
for _i, _w in zip([2, 4, 20, 61, 90, 94, 96, 98, 99, 101, 102, 103, 104, 140, 141, 142, 153, 154, 155, 156, 157, 158], [0.04173, 0.0984, 0.00338, 0.03257, 0.8721, 0.7666, 0.9775, 0.9756, 0.0, 0.9384, 0.0, 0.06392, 0.04614, 0.01454, 0.9489, 0.00513, 0.008662, 0.9101, 0.0443, 0.8896, 0.07054, 0.01755]): _vg.add([_i], _w, 'REPLACE')
_vg = ob_cube.vertex_groups.new(name='leg.r')
for _i, _w in zip([97, 99, 100, 102, 140, 142, 145, 146, 147, 148, 153, 154, 155, 156, 157, 158], [0.4734, 0.003023, 0.4725, 0.001119, 0.8971, 0.9029, 0.123, 0.006411, 0.1248, 0.002051, 0.9841, 0.2988, 0.9189, 0.1817, 0.8547, 0.9888]): _vg.add([_i], _w, 'REPLACE')
_vg = ob_cube.vertex_groups.new(name='foot.r')
for _i, _w in zip([97, 99, 100, 102, 145, 146, 147, 148, 149, 150, 151, 152, 153, 157], [0.5239, 0.9731, 0.5252, 0.9743, 0.8764, 0.9716, 0.8745, 0.9738, 0.9992, 0.9985, 0.9993, 0.9989, 0.03954, 0.0398]): _vg.add([_i], _w, 'REPLACE')
_m = ob_cube.modifiers.new('Armature', 'ARMATURE')
_m.object = ob_armature
ob_armature.location = (0.0, 0.0, 0.0)
ob_armature.show_in_front = True

# ---- collection membership
col_collection.objects.link(ob_cube)
col_collection.objects.link(ob_armature)

# ---- scene / render settings (as saved in the file)
scene.frame_start = 1; scene.frame_end = 63; scene.frame_set(9)
scene.render.engine = 'BLENDER_EEVEE_NEXT'
bpy.context.view_layer.update()

# ---- added for rendering (the .blend has no active camera and no usable light): camera, sun
cam_auto = bpy.data.cameras.new('AutoCamera')
cam_auto.lens = 50.0
cam_auto.sensor_width = 36.0
cam_auto.clip_end = 1000.0
ob_auto_camera = bpy.data.objects.new('AutoCamera', cam_auto)
scene.collection.objects.link(ob_auto_camera)
ob_auto_camera.location = (1.9767, -2.4787, 2.64068)
ob_auto_camera.rotation_euler = (1.09748, -7.21219e-08, 0.694738)
scene.camera = ob_auto_camera
light_auto_sun = bpy.data.lights.new('AutoSun', 'SUN')
light_auto_sun.energy = 3.0
light_auto_sun.angle = 0.0523599
ob_auto_sun = bpy.data.objects.new('AutoSun', light_auto_sun)
scene.collection.objects.link(ob_auto_sun)
ob_auto_sun.rotation_euler = (0.872665, 0.174533, 0.523599)
bpy.context.view_layer.update()
